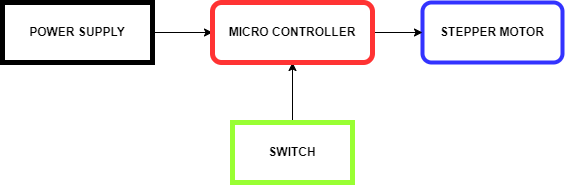

The diagram above was exported from draw.io. Its source (the exported page's mxGraphModel, read from the mxfile embedded in the PNG):
<mxGraphModel dx="1483" dy="744" grid="1" gridSize="10" guides="1" tooltips="1" connect="1" arrows="1" fold="1" page="1" pageScale="1" pageWidth="827" pageHeight="1169" math="0" shadow="0">
  <root>
    <mxCell id="0" />
    <mxCell id="1" parent="0" />
    <mxCell id="JifJYCnn18LaB22Zfy1X-7" style="edgeStyle=orthogonalEdgeStyle;rounded=0;orthogonalLoop=1;jettySize=auto;html=1;exitX=1;exitY=0.5;exitDx=0;exitDy=0;entryX=0;entryY=0.5;entryDx=0;entryDy=0;fontSize=21;" edge="1" parent="1" source="JifJYCnn18LaB22Zfy1X-1" target="JifJYCnn18LaB22Zfy1X-4">
      <mxGeometry relative="1" as="geometry" />
    </mxCell>
    <mxCell id="JifJYCnn18LaB22Zfy1X-1" value="&lt;b&gt;POWER SUPPLY&lt;/b&gt;" style="rounded=0;whiteSpace=wrap;html=1;strokeWidth=5;" vertex="1" parent="1">
      <mxGeometry x="170" y="150" width="150" height="60" as="geometry" />
    </mxCell>
    <mxCell id="JifJYCnn18LaB22Zfy1X-6" style="edgeStyle=orthogonalEdgeStyle;rounded=0;orthogonalLoop=1;jettySize=auto;html=1;exitX=0.5;exitY=0;exitDx=0;exitDy=0;entryX=0.5;entryY=1;entryDx=0;entryDy=0;fontSize=21;" edge="1" parent="1" source="JifJYCnn18LaB22Zfy1X-2" target="JifJYCnn18LaB22Zfy1X-4">
      <mxGeometry relative="1" as="geometry" />
    </mxCell>
    <mxCell id="JifJYCnn18LaB22Zfy1X-2" value="&lt;b&gt;SWITCH&lt;/b&gt;" style="rounded=0;whiteSpace=wrap;html=1;strokeColor=#99FF33;strokeWidth=5;" vertex="1" parent="1">
      <mxGeometry x="400" y="270" width="120" height="60" as="geometry" />
    </mxCell>
    <mxCell id="JifJYCnn18LaB22Zfy1X-3" value="&lt;b&gt;STEPPER MOTOR&lt;/b&gt;" style="rounded=1;whiteSpace=wrap;html=1;strokeColor=#3333FF;strokeWidth=4;" vertex="1" parent="1">
      <mxGeometry x="590" y="150" width="140" height="60" as="geometry" />
    </mxCell>
    <mxCell id="JifJYCnn18LaB22Zfy1X-8" style="edgeStyle=orthogonalEdgeStyle;rounded=0;orthogonalLoop=1;jettySize=auto;html=1;exitX=1;exitY=0.5;exitDx=0;exitDy=0;fontSize=21;" edge="1" parent="1" source="JifJYCnn18LaB22Zfy1X-4" target="JifJYCnn18LaB22Zfy1X-3">
      <mxGeometry relative="1" as="geometry" />
    </mxCell>
    <mxCell id="JifJYCnn18LaB22Zfy1X-4" value="&lt;b&gt;MICRO CONTROLLER&lt;/b&gt;" style="rounded=1;whiteSpace=wrap;html=1;strokeColor=#FF3333;strokeWidth=5;" vertex="1" parent="1">
      <mxGeometry x="380" y="150" width="160" height="60" as="geometry" />
    </mxCell>
  </root>
</mxGraphModel>